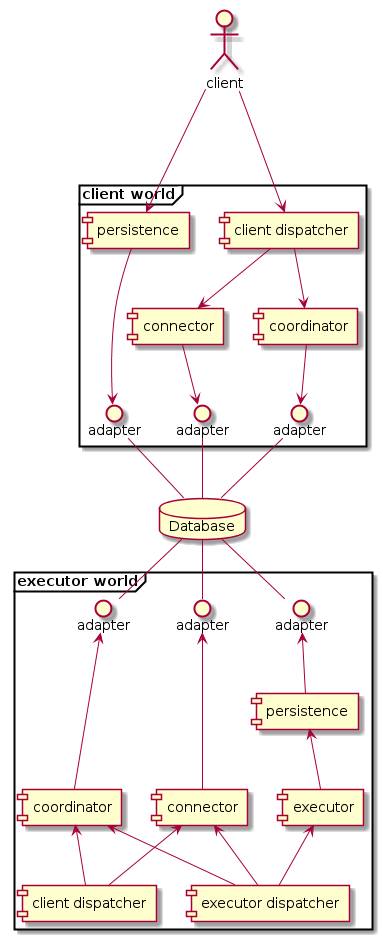

The diagram above was rendered by PlantUML. Its source (embedded in the PNG):
@startuml


actor client

frame "client world" {
  interface adapter as ClientPersistenceAdapter
  interface adapter as ClientCoordinatorAdapter
  interface adapter as ClientConnectorAdapter
  component [coordinator] as ClientCoordinator
  component [persistence] as ClientPersistence
  component [connector] as ClientConnector
  component [client dispatcher] as ClientClientDispatcher
  [ClientCoordinator] -down-> ClientCoordinatorAdapter
  [ClientConnector] -down-> ClientConnectorAdapter
  [ClientPersistence] -down--> ClientPersistenceAdapter
  [ClientClientDispatcher] --> [ClientConnector]
  [ClientClientDispatcher] --> [ClientCoordinator]
  client -down--> [ClientClientDispatcher]
  client -down--> [ClientPersistence]
}

frame "executor world" {
interface adapter as PersistenceAdapter
interface adapter as CoordinatorAdapter
interface adapter as ConnectorAdapter
[coordinator] -up--> CoordinatorAdapter
[connector] -up--> ConnectorAdapter
[persistence] -up-> PersistenceAdapter
[connector] <-- [client dispatcher]
[connector] <-- [executor dispatcher]
[executor] <-- [executor dispatcher]
[coordinator] <-- [client dispatcher]
[coordinator] <-- [executor dispatcher]
[persistence] <-- [executor]
}

database "Database" as Database
ClientPersistenceAdapter -down- Database
Database -down- PersistenceAdapter

ClientCoordinatorAdapter -down- Database
Database -down- CoordinatorAdapter

ClientConnectorAdapter -down- Database
Database -down- ConnectorAdapter

 skinparam backgroundColor transparent

@enduml